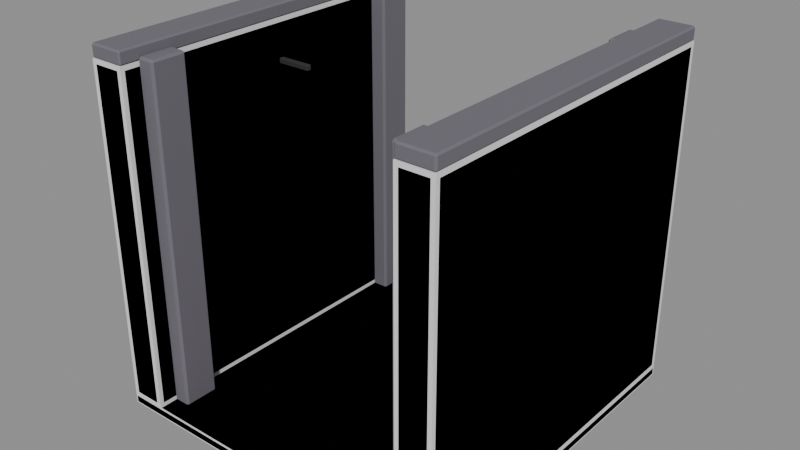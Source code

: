 # Source: Prop_Lab_EchoCorridor_Straight.blend  (saved by Blender 4.3.34; exported with 4.5.12 LTS)
import bpy
from mathutils import Matrix  # noqa: F401  (used for matrix-valued properties, if any)

bpy.ops.wm.read_factory_settings(use_empty=True)
scene = bpy.context.scene
scene.name = 'Scene'

# ---- materials (node trees are filled in below, after node groups)
mat_prop_lab_echocorridor_straight_m0 = bpy.data.materials.new('Prop_Lab_EchoCorridor_Straight_M0')
mat_prop_lab_echocorridor_straight_m0.diffuse_color = (0.1573, 0.145, 0.1734, 1.0)
mat_prop_lab_echocorridor_straight_m1 = bpy.data.materials.new('Prop_Lab_EchoCorridor_Straight_M1')
mat_prop_lab_echocorridor_straight_m1.diffuse_color = (0.09152, 0.08464, 0.1036, 1.0)
mat_prop_lab_echocorridor_straight_m2 = bpy.data.materials.new('Prop_Lab_EchoCorridor_Straight_M2')
mat_prop_lab_echocorridor_straight_m2.diffuse_color = (0.03847, 0.03847, 0.04455, 1.0)

# ---- material node trees
mat_prop_lab_echocorridor_straight_m0.use_nodes = True; mat_prop_lab_echocorridor_straight_m0.node_tree.nodes.clear()
_N = mat_prop_lab_echocorridor_straight_m0.node_tree.nodes; _L = mat_prop_lab_echocorridor_straight_m0.node_tree.links
n0 = _N.new('ShaderNodeBsdfPrincipled'); n0.name = 'Principled BSDF'; n0.location = (10, 300)
n0.inputs[0].default_value = (0.1573, 0.145, 0.1734, 1.0)
n0.inputs[2].default_value = 0.95
n1 = _N.new('ShaderNodeOutputMaterial'); n1.name = 'Material Output'; n1.location = (300, 300)
_L.new(n0.outputs[0], n1.inputs[0])
n1.is_active_output = True
mat_prop_lab_echocorridor_straight_m1.use_nodes = True; mat_prop_lab_echocorridor_straight_m1.node_tree.nodes.clear()
_N = mat_prop_lab_echocorridor_straight_m1.node_tree.nodes; _L = mat_prop_lab_echocorridor_straight_m1.node_tree.links
n0 = _N.new('ShaderNodeBsdfPrincipled'); n0.name = 'Principled BSDF'; n0.location = (10, 300)
n0.inputs[0].default_value = (0.09152, 0.08464, 0.1036, 1.0)
n0.inputs[2].default_value = 0.95
n1 = _N.new('ShaderNodeOutputMaterial'); n1.name = 'Material Output'; n1.location = (300, 300)
_L.new(n0.outputs[0], n1.inputs[0])
n1.is_active_output = True
mat_prop_lab_echocorridor_straight_m2.use_nodes = True; mat_prop_lab_echocorridor_straight_m2.node_tree.nodes.clear()
_N = mat_prop_lab_echocorridor_straight_m2.node_tree.nodes; _L = mat_prop_lab_echocorridor_straight_m2.node_tree.links
n0 = _N.new('ShaderNodeBsdfPrincipled'); n0.name = 'Principled BSDF'; n0.location = (10, 300)
n0.inputs[0].default_value = (0.03847, 0.03847, 0.04455, 1.0)
n0.inputs[1].default_value = 0.3
n0.inputs[2].default_value = 0.8
n1 = _N.new('ShaderNodeOutputMaterial'); n1.name = 'Material Output'; n1.location = (300, 300)
_L.new(n0.outputs[0], n1.inputs[0])
n1.is_active_output = True

# ---- meshes
me_prop_lab_echocorridor_straight = bpy.data.meshes.new('Prop_Lab_EchoCorridor_Straight')
me_prop_lab_echocorridor_straight.from_pydata([(-1.988, -1.988, 0.0), (-1.988, -2.0, 0.012), (-2.0, -1.988, 0.012), (-1.988, -2.0, 0.088), (-1.988, -1.988, 0.1), (-2.0, -1.988, 0.088), (-1.988, 1.988, 0.0), (-2.0, 1.988, 0.012), (-1.988, 2.0, 0.012), (-1.988, 1.988, 0.1), (-1.988, 2.0, 0.088), (-2.0, 1.988, 0.088), (1.988, -1.988, 0.0), (2.0, -1.988, 0.012), (1.988, -2.0, 0.012), (1.988, -1.988, 0.1), (1.988, -2.0, 0.088), (2.0, -1.988, 0.088), (1.988, 1.988, 0.0), (1.988, 2.0, 0.012), (2.0, 1.988, 0.012), (1.988, 1.988, 0.1), (2.0, 1.988, 0.088), (1.988, 2.0, 0.088), (-1.952, -1.952, 0.1), (-1.952, -2.0, 0.148), (-2.0, -1.952, 0.148), (-1.952, -2.0, 3.802), (-1.952, -1.952, 3.85), (-2.0, -1.952, 3.802), (-1.952, 1.952, 0.1), (-2.0, 1.952, 0.148), (-1.952, 2.0, 0.148), (-1.952, 1.952, 3.85), (-1.952, 2.0, 3.802), (-2.0, 1.952, 3.802), (-1.648, -1.952, 0.1), (-1.6, -1.952, 0.148), (-1.648, -2.0, 0.148), (-1.648, -1.952, 3.85), (-1.648, -2.0, 3.802), (-1.6, -1.952, 3.802), (-1.648, 1.952, 0.1), (-1.648, 2.0, 0.148), (-1.6, 1.952, 0.148), (-1.648, 1.952, 3.85), (-1.6, 1.952, 3.802), (-1.648, 2.0, 3.802), (-1.982, -1.982, 3.85), (-1.982, -2.0, 3.868), (-2.0, -1.982, 3.868), (-1.982, -2.0, 3.982), (-1.982, -1.982, 4.0), (-2.0, -1.982, 3.982), (-1.982, 1.982, 3.85), (-2.0, 1.982, 3.868), (-1.982, 2.0, 3.868), (-1.982, 1.982, 4.0), (-1.982, 2.0, 3.982), (-2.0, 1.982, 3.982), (-1.618, -1.982, 3.85), (-1.6, -1.982, 3.868), (-1.618, -2.0, 3.868), (-1.618, -1.982, 4.0), (-1.618, -2.0, 3.982), (-1.6, -1.982, 3.982), (-1.618, 1.982, 3.85), (-1.618, 2.0, 3.868), (-1.6, 1.982, 3.868), (-1.618, 1.982, 4.0), (-1.6, 1.982, 3.982), (-1.618, 2.0, 3.982), (-1.576, -1.776, 0.1), (-1.576, -1.8, 0.124), (-1.6, -1.776, 0.124), (-1.576, -1.8, 3.876), (-1.576, -1.776, 3.9), (-1.6, -1.776, 3.876), (-1.576, -1.424, 0.1), (-1.6, -1.424, 0.124), (-1.576, -1.4, 0.124), (-1.576, -1.424, 3.9), (-1.576, -1.4, 3.876), (-1.6, -1.424, 3.876), (-1.424, -1.776, 0.1), (-1.4, -1.776, 0.124), (-1.424, -1.8, 0.124), (-1.424, -1.776, 3.9), (-1.424, -1.8, 3.876), (-1.4, -1.776, 3.876), (-1.424, -1.424, 0.1), (-1.424, -1.4, 0.124), (-1.4, -1.424, 0.124), (-1.424, -1.424, 3.9), (-1.4, -1.424, 3.876), (-1.424, -1.4, 3.876), (-1.576, 1.424, 0.1), (-1.576, 1.4, 0.124), (-1.6, 1.424, 0.124), (-1.576, 1.4, 3.876), (-1.576, 1.424, 3.9), (-1.6, 1.424, 3.876), (-1.576, 1.776, 0.1), (-1.6, 1.776, 0.124), (-1.576, 1.8, 0.124), (-1.576, 1.776, 3.9), (-1.576, 1.8, 3.876), (-1.6, 1.776, 3.876), (-1.424, 1.424, 0.1), (-1.4, 1.424, 0.124), (-1.424, 1.4, 0.124), (-1.424, 1.424, 3.9), (-1.424, 1.4, 3.876), (-1.4, 1.424, 3.876), (-1.424, 1.776, 0.1), (-1.424, 1.8, 0.124), (-1.4, 1.776, 0.124), (-1.424, 1.776, 3.9), (-1.4, 1.776, 3.876), (-1.424, 1.8, 3.876), (1.648, -1.952, 0.1), (1.648, -2.0, 0.148), (1.6, -1.952, 0.148), (1.648, -2.0, 3.802), (1.648, -1.952, 3.85), (1.6, -1.952, 3.802), (1.648, 1.952, 0.1), (1.6, 1.952, 0.148), (1.648, 2.0, 0.148), (1.648, 1.952, 3.85), (1.648, 2.0, 3.802), (1.6, 1.952, 3.802), (1.952, -1.952, 0.1), (2.0, -1.952, 0.148), (1.952, -2.0, 0.148), (1.952, -1.952, 3.85), (1.952, -2.0, 3.802), (2.0, -1.952, 3.802), (1.952, 1.952, 0.1), (1.952, 2.0, 0.148), (2.0, 1.952, 0.148), (1.952, 1.952, 3.85), (2.0, 1.952, 3.802), (1.952, 2.0, 3.802), (1.618, -1.982, 3.85), (1.618, -2.0, 3.868), (1.6, -1.982, 3.868), (1.618, -2.0, 3.982), (1.618, -1.982, 4.0), (1.6, -1.982, 3.982), (1.618, 1.982, 3.85), (1.6, 1.982, 3.868), (1.618, 2.0, 3.868), (1.618, 1.982, 4.0), (1.618, 2.0, 3.982), (1.6, 1.982, 3.982), (1.982, -1.982, 3.85), (2.0, -1.982, 3.868), (1.982, -2.0, 3.868), (1.982, -1.982, 4.0), (1.982, -2.0, 3.982), (2.0, -1.982, 3.982), (1.982, 1.982, 3.85), (1.982, 2.0, 3.868), (2.0, 1.982, 3.868), (1.982, 1.982, 4.0), (2.0, 1.982, 3.982), (1.982, 2.0, 3.982), (1.424, -1.776, 0.1), (1.424, -1.8, 0.124), (1.4, -1.776, 0.124), (1.424, -1.8, 3.876), (1.424, -1.776, 3.9), (1.4, -1.776, 3.876), (1.424, -1.424, 0.1), (1.4, -1.424, 0.124), (1.424, -1.4, 0.124), (1.424, -1.424, 3.9), (1.424, -1.4, 3.876), (1.4, -1.424, 3.876), (1.576, -1.776, 0.1), (1.6, -1.776, 0.124), (1.576, -1.8, 0.124), (1.576, -1.776, 3.9), (1.576, -1.8, 3.876), (1.6, -1.776, 3.876), (1.576, -1.424, 0.1), (1.576, -1.4, 0.124), (1.6, -1.424, 0.124), (1.576, -1.424, 3.9), (1.6, -1.424, 3.876), (1.576, -1.4, 3.876), (1.424, 1.424, 0.1), (1.424, 1.4, 0.124), (1.4, 1.424, 0.124), (1.424, 1.4, 3.876), (1.424, 1.424, 3.9), (1.4, 1.424, 3.876), (1.424, 1.776, 0.1), (1.4, 1.776, 0.124), (1.424, 1.8, 0.124), (1.424, 1.776, 3.9), (1.424, 1.8, 3.876), (1.4, 1.776, 3.876), (1.576, 1.424, 0.1), (1.6, 1.424, 0.124), (1.576, 1.4, 0.124), (1.576, 1.424, 3.9), (1.576, 1.4, 3.876), (1.6, 1.424, 3.876), (1.576, 1.776, 0.1), (1.576, 1.8, 0.124), (1.6, 1.776, 0.124), (1.576, 1.776, 3.9), (1.6, 1.776, 3.876), (1.576, 1.8, 3.876), (-1.593, -0.0228, 3.37), (-1.593, -0.03, 3.377), (-1.6, -0.0228, 3.377), (-1.593, -0.03, 3.423), (-1.593, -0.0228, 3.43), (-1.6, -0.0228, 3.423), (-1.593, 0.0228, 3.37), (-1.6, 0.0228, 3.377), (-1.593, 0.03, 3.377), (-1.593, 0.0228, 3.43), (-1.593, 0.03, 3.423), (-1.6, 0.0228, 3.423), (-1.207, -0.0228, 3.37), (-1.2, -0.0228, 3.377), (-1.207, -0.03, 3.377), (-1.207, -0.0228, 3.43), (-1.207, -0.03, 3.423), (-1.2, -0.0228, 3.423), (-1.207, 0.0228, 3.37), (-1.207, 0.03, 3.377), (-1.2, 0.0228, 3.377), (-1.207, 0.0228, 3.43), (-1.2, 0.0228, 3.423), (-1.207, 0.03, 3.423)], [], [(14, 16, 3, 1), (20, 22, 17, 13), (21, 9, 4, 15), (2, 5, 11, 7), (8, 10, 23, 19), (0, 1, 2), (3, 4, 5), (6, 7, 8), (9, 10, 11), (12, 13, 14), (15, 16, 17), (18, 19, 20), (21, 22, 23), (6, 0, 2, 7), (1, 3, 5, 2), (4, 9, 11, 5), (10, 8, 7, 11), (18, 6, 8, 19), (9, 21, 23, 10), (22, 20, 19, 23), (12, 18, 20, 13), (21, 15, 17, 22), (16, 14, 13, 17), (0, 12, 14, 1), (15, 4, 3, 16), (6, 18, 12, 0), (38, 40, 27, 25), (44, 46, 41, 37), (45, 33, 28, 39), (26, 29, 35, 31), (32, 34, 47, 43), (24, 25, 26), (27, 28, 29), (30, 31, 32), (33, 34, 35), (36, 37, 38), (39, 40, 41), (42, 43, 44), (45, 46, 47), (30, 24, 26, 31), (25, 27, 29, 26), (28, 33, 35, 29), (34, 32, 31, 35), (42, 30, 32, 43), (33, 45, 47, 34), (46, 44, 43, 47), (36, 42, 44, 37), (45, 39, 41, 46), (40, 38, 37, 41), (24, 36, 38, 25), (39, 28, 27, 40), (30, 42, 36, 24), (62, 64, 51, 49), (68, 70, 65, 61), (69, 57, 52, 63), (50, 53, 59, 55), (56, 58, 71, 67), (48, 49, 50), (51, 52, 53), (54, 55, 56), (57, 58, 59), (60, 61, 62), (63, 64, 65), (66, 67, 68), (69, 70, 71), (54, 48, 50, 55), (49, 51, 53, 50), (52, 57, 59, 53), (58, 56, 55, 59), (66, 54, 56, 67), (57, 69, 71, 58), (70, 68, 67, 71), (60, 66, 68, 61), (69, 63, 65, 70), (64, 62, 61, 65), (48, 60, 62, 49), (63, 52, 51, 64), (54, 66, 60, 48), (86, 88, 75, 73), (92, 94, 89, 85), (93, 81, 76, 87), (74, 77, 83, 79), (80, 82, 95, 91), (72, 73, 74), (75, 76, 77), (78, 79, 80), (81, 82, 83), (84, 85, 86), (87, 88, 89), (90, 91, 92), (93, 94, 95), (78, 72, 74, 79), (73, 75, 77, 74), (76, 81, 83, 77), (82, 80, 79, 83), (90, 78, 80, 91), (81, 93, 95, 82), (94, 92, 91, 95), (84, 90, 92, 85), (93, 87, 89, 94), (88, 86, 85, 89), (72, 84, 86, 73), (87, 76, 75, 88), (78, 90, 84, 72), (110, 112, 99, 97), (116, 118, 113, 109), (117, 105, 100, 111), (98, 101, 107, 103), (104, 106, 119, 115), (96, 97, 98), (99, 100, 101), (102, 103, 104), (105, 106, 107), (108, 109, 110), (111, 112, 113), (114, 115, 116), (117, 118, 119), (102, 96, 98, 103), (97, 99, 101, 98), (100, 105, 107, 101), (106, 104, 103, 107), (114, 102, 104, 115), (105, 117, 119, 106), (118, 116, 115, 119), (108, 114, 116, 109), (117, 111, 113, 118), (112, 110, 109, 113), (96, 108, 110, 97), (111, 100, 99, 112), (102, 114, 108, 96), (134, 136, 123, 121), (140, 142, 137, 133), (141, 129, 124, 135), (122, 125, 131, 127), (128, 130, 143, 139), (120, 121, 122), (123, 124, 125), (126, 127, 128), (129, 130, 131), (132, 133, 134), (135, 136, 137), (138, 139, 140), (141, 142, 143), (126, 120, 122, 127), (121, 123, 125, 122), (124, 129, 131, 125), (130, 128, 127, 131), (138, 126, 128, 139), (129, 141, 143, 130), (142, 140, 139, 143), (132, 138, 140, 133), (141, 135, 137, 142), (136, 134, 133, 137), (120, 132, 134, 121), (135, 124, 123, 136), (126, 138, 132, 120), (158, 160, 147, 145), (164, 166, 161, 157), (165, 153, 148, 159), (146, 149, 155, 151), (152, 154, 167, 163), (144, 145, 146), (147, 148, 149), (150, 151, 152), (153, 154, 155), (156, 157, 158), (159, 160, 161), (162, 163, 164), (165, 166, 167), (150, 144, 146, 151), (145, 147, 149, 146), (148, 153, 155, 149), (154, 152, 151, 155), (162, 150, 152, 163), (153, 165, 167, 154), (166, 164, 163, 167), (156, 162, 164, 157), (165, 159, 161, 166), (160, 158, 157, 161), (144, 156, 158, 145), (159, 148, 147, 160), (150, 162, 156, 144), (182, 184, 171, 169), (188, 190, 185, 181), (189, 177, 172, 183), (170, 173, 179, 175), (176, 178, 191, 187), (168, 169, 170), (171, 172, 173), (174, 175, 176), (177, 178, 179), (180, 181, 182), (183, 184, 185), (186, 187, 188), (189, 190, 191), (174, 168, 170, 175), (169, 171, 173, 170), (172, 177, 179, 173), (178, 176, 175, 179), (186, 174, 176, 187), (177, 189, 191, 178), (190, 188, 187, 191), (180, 186, 188, 181), (189, 183, 185, 190), (184, 182, 181, 185), (168, 180, 182, 169), (183, 172, 171, 184), (174, 186, 180, 168), (206, 208, 195, 193), (212, 214, 209, 205), (213, 201, 196, 207), (194, 197, 203, 199), (200, 202, 215, 211), (192, 193, 194), (195, 196, 197), (198, 199, 200), (201, 202, 203), (204, 205, 206), (207, 208, 209), (210, 211, 212), (213, 214, 215), (198, 192, 194, 199), (193, 195, 197, 194), (196, 201, 203, 197), (202, 200, 199, 203), (210, 198, 200, 211), (201, 213, 215, 202), (214, 212, 211, 215), (204, 210, 212, 205), (213, 207, 209, 214), (208, 206, 205, 209), (192, 204, 206, 193), (207, 196, 195, 208), (198, 210, 204, 192), (230, 232, 219, 217), (236, 238, 233, 229), (237, 225, 220, 231), (218, 221, 227, 223), (224, 226, 239, 235), (216, 217, 218), (219, 220, 221), (222, 223, 224), (225, 226, 227), (228, 229, 230), (231, 232, 233), (234, 235, 236), (237, 238, 239), (222, 216, 218, 223), (217, 219, 221, 218), (220, 225, 227, 221), (226, 224, 223, 227), (234, 222, 224, 235), (225, 237, 239, 226), (238, 236, 235, 239), (228, 234, 236, 229), (237, 231, 233, 238), (232, 230, 229, 233), (216, 228, 230, 217), (231, 220, 219, 232), (222, 234, 228, 216)])
me_prop_lab_echocorridor_straight.polygons.foreach_set('material_index', [1, 1, 1, 1, 1, 1, 1, 1, 1, 1, 1, 1, 1, 1, 1, 1, 1, 1, 1, 1, 1, 1, 1, 1, 1, 1, 0, 0, 0, 0, 0, 0, 0, 0, 0, 0, 0, 0, 0, 0, 0, 0, 0, 0, 0, 0, 0, 0, 0, 0, 0, 0, 0, 0, 0, 0, 0, 0, 0, 0, 0, 0, 0, 0, 0, 0, 0, 0, 0, 0, 0, 0, 0, 0, 0, 0, 0, 0, 0, 0, 0, 0, 0, 0, 0, 0, 0, 0, 0, 0, 0, 0, 0, 0, 0, 0, 0, 0, 0, 0, 0, 0, 0, 0, 0, 0, 0, 0, 0, 0, 0, 0, 0, 0, 0, 0, 0, 0, 0, 0, 0, 0, 0, 0, 0, 0, 0, 0, 0, 0, 0, 0, 0, 0, 0, 0, 0, 0, 0, 0, 0, 0, 0, 0, 0, 0, 0, 0, 0, 0, 0, 0, 0, 0, 0, 0, 0, 0, 0, 0, 0, 0, 0, 0, 0, 0, 0, 0, 0, 0, 0, 0, 0, 0, 0, 0, 0, 0, 0, 0, 0, 0, 0, 0, 0, 0, 0, 0, 0, 0, 0, 0, 0, 0, 0, 0, 0, 0, 0, 0, 0, 0, 0, 0, 0, 0, 0, 0, 0, 0, 0, 0, 0, 0, 0, 0, 0, 0, 0, 0, 0, 0, 0, 0, 0, 0, 0, 0, 0, 0, 0, 0, 0, 0, 2, 2, 2, 2, 2, 2, 2, 2, 2, 2, 2, 2, 2, 2, 2, 2, 2, 2, 2, 2, 2, 2, 2, 2, 2, 2])
me_prop_lab_echocorridor_straight.materials.append(mat_prop_lab_echocorridor_straight_m0)
me_prop_lab_echocorridor_straight.materials.append(mat_prop_lab_echocorridor_straight_m1)
me_prop_lab_echocorridor_straight.materials.append(mat_prop_lab_echocorridor_straight_m2)
me_prop_lab_echocorridor_straight.update()
me_ucx_prop_lab_echocorridor_straight_00 = bpy.data.meshes.new('UCX_Prop_Lab_EchoCorridor_Straight_00')
me_ucx_prop_lab_echocorridor_straight_00.from_pydata([(-2.0, -2.0, 0.0), (-2.0, -2.0, 0.1), (-2.0, 2.0, 0.0), (-2.0, 2.0, 0.1), (2.0, -2.0, 0.0), (2.0, -2.0, 0.1), (2.0, 2.0, 0.0), (2.0, 2.0, 0.1)], [], [(0, 1, 3, 2), (2, 3, 7, 6), (6, 7, 5, 4), (4, 5, 1, 0), (2, 6, 4, 0), (7, 3, 1, 5)])
me_ucx_prop_lab_echocorridor_straight_00.update()
me_ucx_prop_lab_echocorridor_straight_01 = bpy.data.meshes.new('UCX_Prop_Lab_EchoCorridor_Straight_01')
me_ucx_prop_lab_echocorridor_straight_01.from_pydata([(-2.0, -2.0, 0.1), (-2.0, -2.0, 3.85), (-2.0, 2.0, 0.1), (-2.0, 2.0, 3.85), (-1.6, -2.0, 0.1), (-1.6, -2.0, 3.85), (-1.6, 2.0, 0.1), (-1.6, 2.0, 3.85)], [], [(0, 1, 3, 2), (2, 3, 7, 6), (6, 7, 5, 4), (4, 5, 1, 0), (2, 6, 4, 0), (7, 3, 1, 5)])
me_ucx_prop_lab_echocorridor_straight_01.update()
me_ucx_prop_lab_echocorridor_straight_02 = bpy.data.meshes.new('UCX_Prop_Lab_EchoCorridor_Straight_02')
me_ucx_prop_lab_echocorridor_straight_02.from_pydata([(1.6, -2.0, 0.1), (1.6, -2.0, 3.85), (1.6, 2.0, 0.1), (1.6, 2.0, 3.85), (2.0, -2.0, 0.1), (2.0, -2.0, 3.85), (2.0, 2.0, 0.1), (2.0, 2.0, 3.85)], [], [(0, 1, 3, 2), (2, 3, 7, 6), (6, 7, 5, 4), (4, 5, 1, 0), (2, 6, 4, 0), (7, 3, 1, 5)])
me_ucx_prop_lab_echocorridor_straight_02.update()

# ---- objects
ob_prop_lab_echocorridor_straight = bpy.data.objects.new('Prop_Lab_EchoCorridor_Straight', me_prop_lab_echocorridor_straight)
ob_socket_bell = bpy.data.objects.new('SOCKET_Bell', None)
ob_ucx_prop_lab_echocorridor_straight_00 = bpy.data.objects.new('UCX_Prop_Lab_EchoCorridor_Straight_00', me_ucx_prop_lab_echocorridor_straight_00)
ob_ucx_prop_lab_echocorridor_straight_01 = bpy.data.objects.new('UCX_Prop_Lab_EchoCorridor_Straight_01', me_ucx_prop_lab_echocorridor_straight_01)
ob_ucx_prop_lab_echocorridor_straight_02 = bpy.data.objects.new('UCX_Prop_Lab_EchoCorridor_Straight_02', me_ucx_prop_lab_echocorridor_straight_02)

# ---- transforms, parenting, visibility, modifiers, constraints
ob_prop_lab_echocorridor_straight.location = (0.0, 0.0, 0.0)
ob_socket_bell.parent = ob_prop_lab_echocorridor_straight
ob_socket_bell.location = (-1.38, 0.0, 3.3)
ob_socket_bell.empty_display_type = 'ARROWS'
ob_socket_bell.empty_display_size = 0.03
ob_ucx_prop_lab_echocorridor_straight_00.parent = ob_prop_lab_echocorridor_straight
ob_ucx_prop_lab_echocorridor_straight_00.location = (0.0, 0.0, 0.0)
ob_ucx_prop_lab_echocorridor_straight_00.display_type = 'WIRE'
ob_ucx_prop_lab_echocorridor_straight_01.parent = ob_prop_lab_echocorridor_straight
ob_ucx_prop_lab_echocorridor_straight_01.location = (0.0, 0.0, 0.0)
ob_ucx_prop_lab_echocorridor_straight_01.display_type = 'WIRE'
ob_ucx_prop_lab_echocorridor_straight_02.parent = ob_prop_lab_echocorridor_straight
ob_ucx_prop_lab_echocorridor_straight_02.location = (0.0, 0.0, 0.0)
ob_ucx_prop_lab_echocorridor_straight_02.display_type = 'WIRE'

# ---- collection membership
scene.collection.objects.link(ob_prop_lab_echocorridor_straight)
scene.collection.objects.link(ob_socket_bell)
scene.collection.objects.link(ob_ucx_prop_lab_echocorridor_straight_00)
scene.collection.objects.link(ob_ucx_prop_lab_echocorridor_straight_01)
scene.collection.objects.link(ob_ucx_prop_lab_echocorridor_straight_02)

# ---- scene / render settings (as saved in the file)
scene.frame_start = 1; scene.frame_end = 250; scene.frame_set(1)
scene.render.engine = 'BLENDER_EEVEE_NEXT'
bpy.context.view_layer.update()

# ---- added for rendering (the .blend has no active camera and no usable light): camera, sun + grey world if the file has none
cam_auto = bpy.data.cameras.new('AutoCamera')
cam_auto.lens = 50.0
cam_auto.sensor_width = 36.0
cam_auto.clip_end = 1000.0
ob_auto_camera = bpy.data.objects.new('AutoCamera', cam_auto)
scene.collection.objects.link(ob_auto_camera)
ob_auto_camera.location = (6.41014, -7.69217, 7.12812)
ob_auto_camera.rotation_euler = (1.09748, -7.21219e-08, 0.694738)
scene.camera = ob_auto_camera
light_auto_sun = bpy.data.lights.new('AutoSun', 'SUN')
light_auto_sun.energy = 3.0
light_auto_sun.angle = 0.0523599
ob_auto_sun = bpy.data.objects.new('AutoSun', light_auto_sun)
scene.collection.objects.link(ob_auto_sun)
ob_auto_sun.rotation_euler = (0.872665, 0.174533, 0.523599)
if scene.world is None:
    world_auto = bpy.data.worlds.new('AutoWorld')
    world_auto.color = (0.3, 0.3, 0.3)
    scene.world = world_auto
bpy.context.view_layer.update()
